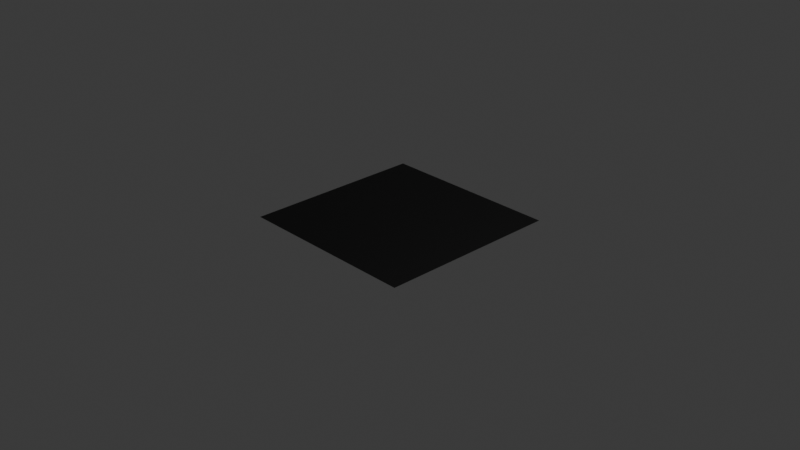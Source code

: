 # Source: shader_playground_v2.blend  (saved by Blender 4.1.24; exported with 4.5.12 LTS)
import bpy
from mathutils import Matrix  # noqa: F401  (used for matrix-valued properties, if any)

bpy.ops.wm.read_factory_settings(use_empty=True)
scene = bpy.context.scene
scene.name = 'Scene'

# ---- collections
col_collection = bpy.data.collections.new('Collection'); scene.collection.children.link(col_collection)

# ---- materials (node trees are filled in below, after node groups)
mat_mask_test = bpy.data.materials.new('mask_test')
mat_mask_test.use_transparent_shadow = False

# ---- node groups
ng_centeruv_fromcenter = bpy.data.node_groups.new('CenterUV-FromCenter', 'ShaderNodeTree')
_s = ng_centeruv_fromcenter.interface.new_socket(name='Vector', in_out='OUTPUT', socket_type='NodeSocketVector')
_s = ng_centeruv_fromcenter.interface.new_socket(name='Vector', in_out='INPUT', socket_type='NodeSocketVector')
_s.min_value = -1e+04
_s.max_value = 1e+04
_s = ng_centeruv_fromcenter.interface.new_socket(name='Angle', in_out='INPUT', socket_type='NodeSocketFloat')
_s.subtype = 'ANGLE'
_N = ng_centeruv_fromcenter.nodes; _L = ng_centeruv_fromcenter.links
n0 = _N.new('NodeGroupOutput'); n0.name = 'Group Output'; n0.location = (602, 45)
n1 = _N.new('ShaderNodeVectorMath'); n1.name = 'Vector Math'; n1.location = (-295, 129)
n1.operation = 'MULTIPLY'
n1.inputs[1].default_value = (2.0, 2.0, 2.0)
n2 = _N.new('ShaderNodeVectorMath'); n2.name = 'Vector Math.001'; n2.location = (-118, 129)
n2.operation = 'SUBTRACT'
n2.inputs[1].default_value = (1.0, 1.0, 1.0)
n3 = _N.new('ShaderNodeUVMap'); n3.name = 'UV Map'; n3.location = (-529, 147)
n3.uv_map = 'UVMap'
n4 = _N.new('NodeGroupInput'); n4.name = 'Group Input'; n4.location = (-70, 251)
n5 = _N.new('ShaderNodeVectorMath'); n5.name = 'Vector Math.002'; n5.location = (170, 104)
n6 = _N.new('ShaderNodeVectorRotate'); n6.name = 'Vector Rotate'; n6.location = (372, 73)
n6.rotation_type = 'Z_AXIS'
n6.inputs[4].default_value = (0.7854, 0.7854, 0.7854)
n7 = _N.new('NodeGroupInput'); n7.name = 'Group Input.001'; n7.location = (148, -86)
_L.new(n1.outputs[0], n2.inputs[0])
_L.new(n3.outputs[0], n1.inputs[0])
_L.new(n4.outputs[0], n5.inputs[0])
_L.new(n2.outputs[0], n5.inputs[1])
_L.new(n6.outputs[0], n0.inputs[0])
_L.new(n5.outputs[0], n6.inputs[0])
_L.new(n7.outputs[1], n6.inputs[3])
n0.is_active_output = True
ng_circle_mask = bpy.data.node_groups.new('Circle_Mask', 'ShaderNodeTree')
_s = ng_circle_mask.interface.new_socket(name='Value', in_out='OUTPUT', socket_type='NodeSocketFloat')
_s = ng_circle_mask.interface.new_socket(name='Value', in_out='INPUT', socket_type='NodeSocketFloat')
_s.default_value = 1.0
_s = ng_circle_mask.interface.new_socket(name='Vector', in_out='INPUT', socket_type='NodeSocketVector')
_s.min_value = -1e+04
_s.max_value = 1e+04
_N = ng_circle_mask.nodes; _L = ng_circle_mask.links
n0 = _N.new('NodeGroupOutput'); n0.name = 'Group Output'; n0.location = (830, 0)
n1 = _N.new('NodeGroupInput'); n1.name = 'Group Input'; n1.location = (-659, 43)
n2 = _N.new('ShaderNodeSeparateXYZ'); n2.name = 'Separate XYZ'; n2.location = (-260, -90)
n3 = _N.new('ShaderNodeMath'); n3.name = 'Math'; n3.location = (20, 50)
n3.operation = 'MULTIPLY'
n4 = _N.new('ShaderNodeMath'); n4.name = 'Math.001'; n4.location = (240, 90)
n4.operation = 'MULTIPLY'
n5 = _N.new('ShaderNodeMath'); n5.name = 'Math.002'; n5.location = (40, -130)
n5.operation = 'MULTIPLY'
n6 = _N.new('ShaderNodeMath'); n6.name = 'Math.003'; n6.location = (240, -130)
n6.operation = 'MULTIPLY'
n7 = _N.new('ShaderNodeMath'); n7.name = 'Math.004'; n7.location = (440, 90)
n7.operation = 'MULTIPLY'
n7.inputs[1].default_value = 2.0
n8 = _N.new('ShaderNodeMath'); n8.name = 'Math.005'; n8.location = (440, -130)
n8.operation = 'MULTIPLY'
n8.inputs[1].default_value = 2.0
n9 = _N.new('ShaderNodeMath'); n9.name = 'Math.006'; n9.location = (640, -10)
n10 = _N.new('ShaderNodeClamp'); n10.name = 'Clamp'; n10.location = (-459, 158)
n11 = _N.new('ShaderNodeMath'); n11.name = 'Math.007'; n11.location = (-200, 130)
n11.operation = 'SUBTRACT'
n11.inputs[0].default_value = 1.0
_L.new(n2.outputs[0], n3.inputs[0])
_L.new(n7.outputs[0], n9.inputs[0])
_L.new(n2.outputs[1], n5.inputs[0])
_L.new(n11.outputs[0], n5.inputs[1])
_L.new(n11.outputs[0], n3.inputs[1])
_L.new(n5.outputs[0], n6.inputs[1])
_L.new(n8.outputs[0], n9.inputs[1])
_L.new(n3.outputs[0], n4.inputs[1])
_L.new(n6.outputs[0], n8.inputs[0])
_L.new(n4.outputs[0], n7.inputs[0])
_L.new(n5.outputs[0], n6.inputs[0])
_L.new(n3.outputs[0], n4.inputs[0])
_L.new(n9.outputs[0], n0.inputs[0])
_L.new(n1.outputs[1], n2.inputs[0])
_L.new(n10.outputs[0], n11.inputs[1])
_L.new(n1.outputs[0], n10.inputs[0])
n0.is_active_output = True
ng_rect_mask = bpy.data.node_groups.new('Rect_Mask', 'ShaderNodeTree')
_s = ng_rect_mask.interface.new_socket(name='Value', in_out='OUTPUT', socket_type='NodeSocketFloat')
_s = ng_rect_mask.interface.new_socket(name='Vector', in_out='INPUT', socket_type='NodeSocketVector')
_s.min_value = -1e+04
_s.max_value = 1e+04
_s = ng_rect_mask.interface.new_socket(name='Value', in_out='INPUT', socket_type='NodeSocketFloat')
_s.default_value = 1.0
_N = ng_rect_mask.nodes; _L = ng_rect_mask.links
n0 = _N.new('NodeGroupOutput'); n0.name = 'Group Output'; n0.location = (594, 0)
n1 = _N.new('NodeGroupInput'); n1.name = 'Group Input'; n1.location = (-604, 0)
n2 = _N.new('ShaderNodeSeparateXYZ'); n2.name = 'Separate XYZ'; n2.location = (-205, 112)
n3 = _N.new('ShaderNodeMath'); n3.name = 'Math.002'; n3.location = (4, 70)
n3.operation = 'MULTIPLY'
n4 = _N.new('ShaderNodeMath'); n4.name = 'Math.003'; n4.location = (204, 70)
n4.operation = 'MULTIPLY'
n5 = _N.new('ShaderNodeMath'); n5.name = 'Math.005'; n5.location = (404, 70)
n5.operation = 'MULTIPLY'
n5.inputs[1].default_value = 4.0
n6 = _N.new('ShaderNodeClamp'); n6.name = 'Clamp'; n6.location = (-404, -112)
n7 = _N.new('ShaderNodeMath'); n7.name = 'Math.007'; n7.location = (-205, -110)
n7.operation = 'SUBTRACT'
n7.inputs[0].default_value = 1.0
_L.new(n3.outputs[0], n4.inputs[1])
_L.new(n4.outputs[0], n5.inputs[0])
_L.new(n7.outputs[0], n3.inputs[1])
_L.new(n6.outputs[0], n7.inputs[1])
_L.new(n2.outputs[1], n3.inputs[0])
_L.new(n3.outputs[0], n4.inputs[0])
_L.new(n5.outputs[0], n0.inputs[0])
_L.new(n1.outputs[0], n2.inputs[0])
_L.new(n1.outputs[1], n6.inputs[0])
n0.is_active_output = True

# ---- material node trees
mat_mask_test.use_nodes = True; mat_mask_test.node_tree.nodes.clear()
_N = mat_mask_test.node_tree.nodes; _L = mat_mask_test.node_tree.links
n0 = _N.new('ShaderNodeBsdfPrincipled'); n0.name = 'Principled BSDF'; n0.location = (608, 289)
n1 = _N.new('ShaderNodeOutputMaterial'); n1.name = 'Material Output'; n1.location = (898, 289)
n2 = _N.new('ShaderNodeGroup'); n2.name = 'Group.001'; n2.location = (-1144, 199)
n2.width = 211
n2.node_tree = ng_centeruv_fromcenter
n2.inputs[0].default_value = (0.0, 0.0, 0.0)
n2.inputs[1].default_value = 0.0
n3 = _N.new('ShaderNodeGroup'); n3.name = 'Group.002'; n3.location = (-848, 274)
n3.width = 164
n3.node_tree = ng_circle_mask
n3.inputs[0].default_value = 0.5
n4 = _N.new('ShaderNodeGroup'); n4.name = 'Group'; n4.location = (-851, 129)
n4.node_tree = ng_rect_mask
n4.inputs[1].default_value = 0.5
n5 = _N.new('ShaderNodeVectorMath'); n5.name = 'Vector Math'; n5.location = (-533, 287)
n5.operation = 'DIVIDE'
n5.inputs[2].default_value = (-0.1, 0.0, 0.7)
n6 = _N.new('ShaderNodeVectorMath'); n6.name = 'Vector Math.001'; n6.location = (-261, 318)
n6.operation = 'MULTIPLY'
n6.inputs[2].default_value = (-0.1, 0.0, 0.7)
n7 = _N.new('ShaderNodeVectorMath'); n7.name = 'Vector Math.002'; n7.location = (-28, 333)
n7.operation = 'MULTIPLY'
n7.inputs[2].default_value = (-0.1, 0.0, 0.7)
n8 = _N.new('ShaderNodeGroup'); n8.name = 'Group.003'; n8.location = (-267, 155)
n8.width = 164
n8.node_tree = ng_circle_mask
n8.inputs[0].default_value = 0.5
n8.inputs[1].default_value = (0.0, 0.0, 0.0)
_L.new(n0.outputs[0], n1.inputs[0])
_L.new(n2.outputs[0], n3.inputs[1])
_L.new(n2.outputs[0], n4.inputs[0])
_L.new(n7.outputs[0], n0.inputs[0])
_L.new(n3.outputs[0], n5.inputs[0])
_L.new(n4.outputs[0], n5.inputs[1])
_L.new(n5.outputs[0], n6.inputs[0])
_L.new(n5.outputs[0], n6.inputs[1])
_L.new(n6.outputs[0], n7.inputs[0])
_L.new(n8.outputs[0], n7.inputs[1])
n1.is_active_output = True

# ---- world
world_world = bpy.data.worlds.new('World'); scene.world = world_world
world_world.use_nodes = True; world_world.node_tree.nodes.clear()
_N = world_world.node_tree.nodes; _L = world_world.node_tree.links
n0 = _N.new('ShaderNodeOutputWorld'); n0.name = 'World Output'; n0.location = (300, 300)
n1 = _N.new('ShaderNodeBackground'); n1.name = 'Background'; n1.location = (10, 300)
n1.inputs[0].default_value = (0.05088, 0.05088, 0.05088, 1.0)
_L.new(n1.outputs[0], n0.inputs[0])
n0.is_active_output = True
world_world.color = (0.05088, 0.05088, 0.05088)
world_world.use_sun_shadow = False
world_world.sun_shadow_jitter_overblur = 0.0

# ---- cameras
cam_camera = bpy.data.cameras.new('Camera')
cam_camera.clip_end = 100.0
cam_camera.ortho_scale = 7.314

# ---- lights
light_light = bpy.data.lights.new('Light', 'POINT')
light_light.transmission_factor = 0.0
light_light.energy = 1000.0
light_light.shadow_soft_size = 0.1
light_light.shadow_maximum_resolution = 0.006
light_light.use_absolute_resolution = True

# ---- meshes
me_plane = bpy.data.meshes.new('Plane')
me_plane.from_pydata([(-1.0, -1.0, 0.0), (1.0, -1.0, 0.0), (-1.0, 1.0, 0.0), (1.0, 1.0, 0.0)], [], [(0, 1, 3, 2)])
_uv = me_plane.uv_layers.new(name='UVMap')
_uv.uv.foreach_set('vector', [1.0, 1.0, 8.742e-08, 1.0, -4.215e-08, 2.529e-07, 1.0, 3.902e-08])
me_plane.materials.append(mat_mask_test)
me_plane.update()

# ---- objects
ob_light = bpy.data.objects.new('Light', light_light)
ob_camera = bpy.data.objects.new('Camera', cam_camera)
ob_plane = bpy.data.objects.new('Plane', me_plane)

# ---- transforms, parenting, visibility, modifiers, constraints
ob_light.location = (4.076, 1.005, 5.904)
ob_light.rotation_euler = (0.6503, 0.05522, 1.866)
ob_light.lock_rotations_4d = False
ob_light.empty_display_type = 'ARROWS'
ob_light.color = (0.0, 0.0, 0.0, 0.0)
ob_light.lineart.crease_threshold = 0.0
ob_camera.location = (7.359, -6.926, 4.958)
ob_camera.rotation_euler = (1.109, 0.0, 0.8149)
ob_camera.lock_rotations_4d = False
ob_camera.empty_display_type = 'ARROWS'
ob_camera.color = (0.0, 0.0, 0.0, 0.0)
ob_camera.display_type = 'WIRE'
ob_camera.lineart.crease_threshold = 0.0
ob_plane.location = (0.0, 0.0, 0.0)

# ---- collection membership
col_collection.objects.link(ob_light)
col_collection.objects.link(ob_camera)
col_collection.objects.link(ob_plane)

# ---- scene / render settings (as saved in the file)
scene.camera = ob_camera
scene.frame_start = 1; scene.frame_end = 250; scene.frame_set(0)
scene.render.engine = 'BLENDER_EEVEE_NEXT'
scene.cycles.sampling_pattern = 'TABULATED_SOBOL'
scene.eevee.ray_tracing_options.trace_max_roughness = 0.0
bpy.context.view_layer.update()
